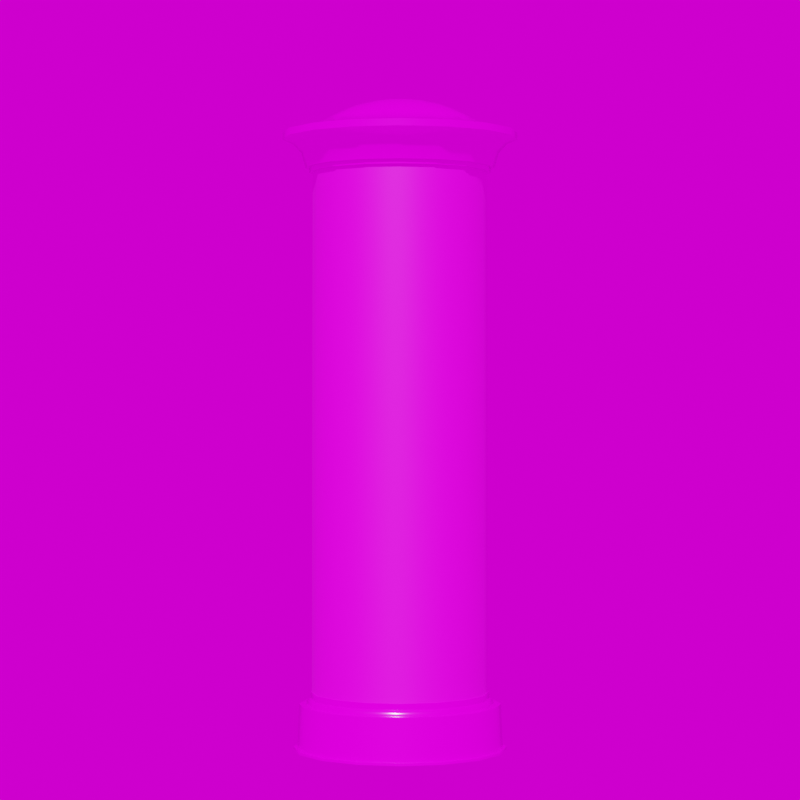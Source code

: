 # Source: Ganzstelle_Litfa_saeule.blend  (saved by Blender 3.4.6; exported with 4.5.12 LTS)
import bpy
from mathutils import Matrix  # noqa: F401  (used for matrix-valued properties, if any)

bpy.ops.wm.read_factory_settings(use_empty=True)
scene = bpy.context.scene
scene.name = 'Scene'

# ---- images (referenced by path relative to the original .blend; pixels are not part of the script)
import os
ASSET_DIR = os.environ.get("B2B_ASSET_DIR", "")  # directory of the original .blend (textures are referenced by path, not embedded)
HERE = os.path.dirname(os.path.abspath(__file__))  # packed textures are extracted next to this script under _unpacked/

def load_image(name, relpath, width, height, colorspace="sRGB"):
    """Load a texture the original file referenced (path relative to the .blend, or extracted next to this script)."""
    p = next((c for c in (os.path.join(HERE, relpath), os.path.join(ASSET_DIR, relpath)) if relpath and os.path.exists(c)), "")
    if p:
        img = bpy.data.images.load(p, check_existing=True)
        img.name = name
    else:  # same state as the original file: an image datablock whose file is absent (Cycles renders it pink)
        img = bpy.data.images.new(name, width, height)
        img.source = "FILE"
        img.filepath = "//" + (relpath or name)
    img.colorspace_settings.name = colorspace
    return img
img_ral_5002_ultramarinblau_jpg_001 = load_image('RAL_5002_Ultramarinblau.jpg.001', 'RAL_5002_Ultramarinblau.jpg', 1024, 1024, 'sRGB')
img_hansesail_2023_plakat_saeule_jpg = load_image('HanseSail-2023-Plakat_Saeule.jpg', 'HanseSail-2023-Plakat_Saeule.jpg', 1024, 1024, 'sRGB')
img_warntag_plakat_jpg_001 = load_image('Warntag-Plakat.jpg.001', 'Warntag-Plakat.jpg', 1024, 1024, 'sRGB')
img_kloofendal_48d_partly_cloudy_puresky_8k_hdr = load_image('kloofendal_48d_partly_cloudy_puresky_8k.hdr', 'kloofendal_48d_partly_cloudy_puresky_8k.hdr', 1024, 1024, 'Linear Rec.709')

# ---- materials (node trees are filled in below, after node groups)
mat_ultramarinblau_001 = bpy.data.materials.new('Ultramarinblau.001')
mat_ultramarinblau_001.alpha_threshold = 0.0
mat_ultramarinblau_001.roughness = 0.5
mat_ultramarinblau_001.line_color = (0.0, 0.0, 0.0, 1.0)
mat_plakat1_001 = bpy.data.materials.new('Plakat1.001')
mat_plakat2_001 = bpy.data.materials.new('Plakat2.001')

# ---- node groups
ng_auto_smooth = bpy.data.node_groups.new('Auto Smooth', 'GeometryNodeTree')
_s = ng_auto_smooth.interface.new_socket(name='Geometry', in_out='OUTPUT', socket_type='NodeSocketGeometry')
_s = ng_auto_smooth.interface.new_socket(name='Geometry', in_out='INPUT', socket_type='NodeSocketGeometry')
_s = ng_auto_smooth.interface.new_socket(name='Angle', in_out='INPUT', socket_type='NodeSocketFloat')
_s.subtype = 'ANGLE'
_s.min_value = 0.0
_s.max_value = 3.142
ng_auto_smooth.is_modifier = True
_N = ng_auto_smooth.nodes; _L = ng_auto_smooth.links
n0 = _N.new('NodeGroupOutput'); n0.name = 'Group Output'; n0.location = (480, -100)
n1 = _N.new('NodeGroupInput'); n1.name = 'Group Input'; n1.location = (-420, -300)
n2 = _N.new('NodeGroupInput'); n2.name = 'Group Input.001'; n2.location = (-60, -100)
n3 = _N.new('GeometryNodeSetShadeSmooth'); n3.name = 'Set Shade Smooth'; n3.location = (120, -100)
n3.domain = 'EDGE'
n4 = _N.new('GeometryNodeSetShadeSmooth'); n4.name = 'Set Shade Smooth.001'; n4.location = (300, -100)
n5 = _N.new('GeometryNodeInputMeshEdgeAngle'); n5.name = 'Edge Angle'; n5.location = (-420, -220)
n6 = _N.new('GeometryNodeInputEdgeSmooth'); n6.name = 'Is Edge Smooth'; n6.location = (-60, -160)
n7 = _N.new('GeometryNodeInputShadeSmooth'); n7.name = 'Is Face Smooth'; n7.location = (-240, -340)
n8 = _N.new('FunctionNodeBooleanMath'); n8.name = 'Boolean Math'; n8.location = (-60, -220)
n9 = _N.new('FunctionNodeCompare'); n9.name = 'Compare'; n9.location = (-240, -180)
n9.operation = 'LESS_EQUAL'
_L.new(n5.outputs[0], n9.inputs[0])
_L.new(n4.outputs[0], n0.inputs[0])
_L.new(n1.outputs[1], n9.inputs[1])
_L.new(n9.outputs[0], n8.inputs[0])
_L.new(n7.outputs[0], n8.inputs[1])
_L.new(n2.outputs[0], n3.inputs[0])
_L.new(n6.outputs[0], n3.inputs[1])
_L.new(n3.outputs[0], n4.inputs[0])
_L.new(n8.outputs[0], n3.inputs[2])
n0.is_active_output = True

# ---- material node trees
mat_ultramarinblau_001.use_nodes = True; mat_ultramarinblau_001.node_tree.nodes.clear()
_N = mat_ultramarinblau_001.node_tree.nodes; _L = mat_ultramarinblau_001.node_tree.links
n0 = _N.new('ShaderNodeOutputMaterial'); n0.name = 'Material Output'; n0.location = (300, 300)
n1 = _N.new('ShaderNodeBsdfPrincipled'); n1.name = 'Principled BSDF'; n1.location = (10, 300)
n1.distribution = 'GGX'
n1.subsurface_method = 'RANDOM_WALK_SKIN'
n1.inputs[1].default_value = 0.1
n1.inputs[2].default_value = 0.2
n1.inputs[3].default_value = 1.45
n1.inputs[13].default_value = 0.99
n1.inputs[27].default_value = (0.0, 0.0, 0.0, 1.0)
n1.inputs[28].default_value = 1.0
n2 = _N.new('ShaderNodeTexImage'); n2.name = 'Image Texture'; n2.location = (-280, 280)
n2.image = img_ral_5002_ultramarinblau_jpg_001
_L.new(n1.outputs[0], n0.inputs[0])
_L.new(n2.outputs[0], n1.inputs[0])
n0.is_active_output = True
mat_plakat1_001.use_nodes = True; mat_plakat1_001.node_tree.nodes.clear()
_N = mat_plakat1_001.node_tree.nodes; _L = mat_plakat1_001.node_tree.links
n0 = _N.new('ShaderNodeBsdfPrincipled'); n0.name = 'Principled BSDF'; n0.location = (10, 300)
n0.distribution = 'GGX'
n0.subsurface_method = 'RANDOM_WALK_SKIN'
n0.inputs[3].default_value = 1.45
n0.inputs[27].default_value = (0.0, 0.0, 0.0, 1.0)
n0.inputs[28].default_value = 1.0
n1 = _N.new('ShaderNodeOutputMaterial'); n1.name = 'Material Output'; n1.location = (300, 300)
n2 = _N.new('ShaderNodeTexImage'); n2.name = 'Image Texture'; n2.location = (-280, 280)
n2.image = img_hansesail_2023_plakat_saeule_jpg
_L.new(n0.outputs[0], n1.inputs[0])
_L.new(n2.outputs[0], n0.inputs[0])
n1.is_active_output = True
mat_plakat2_001.use_nodes = True; mat_plakat2_001.node_tree.nodes.clear()
_N = mat_plakat2_001.node_tree.nodes; _L = mat_plakat2_001.node_tree.links
n0 = _N.new('ShaderNodeBsdfPrincipled'); n0.name = 'Principled BSDF'; n0.location = (10, 300)
n0.distribution = 'GGX'
n0.subsurface_method = 'RANDOM_WALK_SKIN'
n0.inputs[3].default_value = 1.45
n0.inputs[27].default_value = (0.0, 0.0, 0.0, 1.0)
n0.inputs[28].default_value = 1.0
n1 = _N.new('ShaderNodeOutputMaterial'); n1.name = 'Material Output'; n1.location = (300, 300)
n2 = _N.new('ShaderNodeTexImage'); n2.name = 'Image Texture'; n2.location = (-280, 280)
n2.image = img_warntag_plakat_jpg_001
_L.new(n0.outputs[0], n1.inputs[0])
_L.new(n2.outputs[0], n0.inputs[0])
n1.is_active_output = True

# ---- world
world_world = bpy.data.worlds.new('World'); scene.world = world_world
world_world.use_nodes = True; world_world.node_tree.nodes.clear()
_N = world_world.node_tree.nodes; _L = world_world.node_tree.links
n0 = _N.new('ShaderNodeOutputWorld'); n0.name = 'World Output'; n0.location = (300, 300)
n1 = _N.new('ShaderNodeBackground'); n1.name = 'Background'; n1.location = (10, 300)
n2 = _N.new('ShaderNodeTexEnvironment'); n2.name = 'Environment Texture'; n2.location = (-280, 280)
n2.image = img_kloofendal_48d_partly_cloudy_puresky_8k_hdr
_L.new(n1.outputs[0], n0.inputs[0])
_L.new(n2.outputs[0], n1.inputs[0])
n0.is_active_output = True
world_world.color = (0.05088, 0.05088, 0.05088)
world_world.use_sun_shadow = False
world_world.sun_shadow_jitter_overblur = 0.0

# ---- cameras
cam_camera = bpy.data.cameras.new('Camera')
cam_camera.lens = 100.0

# ---- meshes
me_beziercurve_002 = bpy.data.meshes.new('BezierCurve.002')
me_beziercurve_002.from_pydata([(0.0, 0.0, 2.372), (-0.08485, -1.601e-07, 2.366), (-0.1947, -2.924e-07, 2.351), (-0.3053, -3.996e-07, 2.325), (-0.4172, -4.8e-07, 2.282), (-0.5303, -5.24e-07, 2.224), (-0.6349, -5.363e-07, 2.158), (-0.8217, -5.208e-07, 2.139), (-0.8217, -5.357e-07, 2.091), (-0.7497, -1.036e-06, 2.062), (-0.6915, -1.069e-06, 1.997), (-0.6617, -6.258e-07, 1.89), (-0.6371, -3.874e-07, 1.891), (-0.6359, -3.726e-07, 1.859), (-0.6119, -3.577e-07, 1.859), (-0.617, 1.495e-07, -1.773), (-0.6256, 1.644e-07, -1.773), (-0.6252, 1.537e-08, -1.815), (-0.6422, 5.818e-08, -1.821), (-0.6526, 1.341e-07, -1.833), (-0.6559, 2.091e-07, -1.852), (-0.7065, 2.24e-07, -1.856), (-0.7196, 2.88e-07, -2.157), (-0.7454, 2.868e-07, -2.156), (-0.7459, 2.868e-07, -2.172), (0.0, 0.0, 2.372), (-0.07839, -0.03247, 2.366), (-0.1799, -0.0745, 2.351), (-0.2821, -0.1168, 2.325), (-0.3855, -0.1597, 2.282), (-0.4899, -0.2029, 2.224), (-0.5866, -0.243, 2.158), (-0.7591, -0.3144, 2.139), (-0.7591, -0.3144, 2.091), (-0.6927, -0.2869, 2.062), (-0.6388, -0.2646, 1.997), (-0.6114, -0.2532, 1.89), (-0.5886, -0.2438, 1.891), (-0.5875, -0.2434, 1.859), (-0.5653, -0.2342, 1.859), (-0.5701, -0.2361, -1.773), (-0.578, -0.2394, -1.773), (-0.5776, -0.2392, -1.815), (-0.5933, -0.2458, -1.821), (-0.6029, -0.2497, -1.833), (-0.606, -0.251, -1.852), (-0.6527, -0.2704, -1.856), (-0.6648, -0.2754, -2.157), (-0.6887, -0.2853, -2.156), (-0.6891, -0.2854, -2.172), (0.0, 0.0, 2.372), (-0.05999, -0.06, 2.366), (-0.1377, -0.1377, 2.351), (-0.2159, -0.2159, 2.325), (-0.295, -0.295, 2.282), (-0.375, -0.375, 2.224), (-0.4489, -0.4489, 2.158), (-0.581, -0.581, 2.139), (-0.581, -0.581, 2.091), (-0.5301, -0.5301, 2.062), (-0.4889, -0.4889, 1.997), (-0.4679, -0.4679, 1.89), (-0.4505, -0.4505, 1.891), (-0.4497, -0.4497, 1.859), (-0.4327, -0.4327, 1.859), (-0.4363, -0.4363, -1.773), (-0.4423, -0.4423, -1.773), (-0.4421, -0.4421, -1.815), (-0.4541, -0.4541, -1.821), (-0.4614, -0.4614, -1.833), (-0.4638, -0.4638, -1.852), (-0.4996, -0.4996, -1.856), (-0.5088, -0.5088, -2.157), (-0.5271, -0.5271, -2.156), (-0.5274, -0.5274, -2.172), (0.0, 0.0, 2.372), (-0.03247, -0.07839, 2.366), (-0.0745, -0.1799, 2.351), (-0.1168, -0.2821, 2.325), (-0.1597, -0.3855, 2.282), (-0.2029, -0.4899, 2.224), (-0.243, -0.5866, 2.158), (-0.3144, -0.7591, 2.139), (-0.3144, -0.7591, 2.091), (-0.2869, -0.6927, 2.062), (-0.2646, -0.6388, 1.997), (-0.2532, -0.6114, 1.89), (-0.2438, -0.5886, 1.891), (-0.2434, -0.5875, 1.859), (-0.2342, -0.5653, 1.859), (-0.2361, -0.5701, -1.773), (-0.2394, -0.578, -1.773), (-0.2392, -0.5776, -1.815), (-0.2458, -0.5933, -1.821), (-0.2497, -0.6029, -1.833), (-0.251, -0.606, -1.852), (-0.2704, -0.6527, -1.856), (-0.2754, -0.6648, -2.157), (-0.2853, -0.6887, -2.156), (-0.2854, -0.6891, -2.172), (0.0, 0.0, 2.372), (1.638e-07, -0.08485, 2.366), (3.01e-07, -0.1947, 2.351), (4.129e-07, -0.3053, 2.325), (4.983e-07, -0.4172, 2.282), (5.472e-07, -0.5303, 2.224), (5.64e-07, -0.6349, 2.158), (5.567e-07, -0.8217, 2.139), (5.716e-07, -0.8217, 2.091), (1.068e-06, -0.7497, 2.062), (1.099e-06, -0.6915, 1.997), (6.547e-07, -0.6617, 1.89), (4.152e-07, -0.6371, 1.891), (4.004e-07, -0.6359, 1.859), (3.845e-07, -0.6119, 1.859), (-1.225e-07, -0.617, -1.773), (-1.37e-07, -0.6256, -1.773), (1.195e-08, -0.6252, -1.815), (-3.011e-08, -0.6422, -1.821), (-1.056e-07, -0.6526, -1.833), (-1.804e-07, -0.6559, -1.852), (-1.932e-07, -0.7065, -1.856), (-2.565e-07, -0.7196, -2.157), (-2.543e-07, -0.7454, -2.156), (-2.542e-07, -0.7459, -2.172), (0.0, 0.0, 2.372), (0.03247, -0.07839, 2.366), (0.0745, -0.1799, 2.351), (0.1168, -0.2821, 2.325), (0.1597, -0.3855, 2.282), (0.2029, -0.4899, 2.224), (0.243, -0.5866, 2.158), (0.3144, -0.7591, 2.139), (0.3144, -0.7591, 2.091), (0.2869, -0.6927, 2.062), (0.2646, -0.6388, 1.997), (0.2532, -0.6114, 1.89), (0.2438, -0.5886, 1.891), (0.2434, -0.5875, 1.859), (0.2342, -0.5653, 1.859), (0.2361, -0.5701, -1.773), (0.2394, -0.578, -1.773), (0.2392, -0.5776, -1.815), (0.2458, -0.5933, -1.821), (0.2497, -0.6029, -1.833), (0.251, -0.606, -1.852), (0.2704, -0.6527, -1.856), (0.2754, -0.6648, -2.157), (0.2853, -0.6887, -2.156), (0.2854, -0.6891, -2.172), (0.0, 0.0, 2.372), (0.06, -0.05999, 2.366), (0.1377, -0.1377, 2.351), (0.2159, -0.2159, 2.325), (0.295, -0.295, 2.282), (0.375, -0.375, 2.224), (0.4489, -0.4489, 2.158), (0.581, -0.581, 2.139), (0.581, -0.581, 2.091), (0.5301, -0.5301, 2.062), (0.4889, -0.4889, 1.997), (0.4679, -0.4679, 1.89), (0.4505, -0.4505, 1.891), (0.4497, -0.4497, 1.859), (0.4327, -0.4327, 1.859), (0.4363, -0.4363, -1.773), (0.4423, -0.4423, -1.773), (0.4421, -0.4421, -1.815), (0.4541, -0.4541, -1.821), (0.4614, -0.4614, -1.833), (0.4638, -0.4638, -1.852), (0.4996, -0.4996, -1.856), (0.5088, -0.5088, -2.157), (0.5271, -0.5271, -2.156), (0.5274, -0.5274, -2.172), (0.0, 0.0, 2.372), (0.07839, -0.03247, 2.366), (0.1799, -0.0745, 2.351), (0.2821, -0.1168, 2.325), (0.3855, -0.1597, 2.282), (0.4899, -0.2029, 2.224), (0.5866, -0.243, 2.158), (0.7591, -0.3144, 2.139), (0.7591, -0.3144, 2.091), (0.6927, -0.2869, 2.062), (0.6388, -0.2646, 1.997), (0.6114, -0.2532, 1.89), (0.5886, -0.2438, 1.891), (0.5875, -0.2434, 1.859), (0.5653, -0.2342, 1.859), (0.5701, -0.2361, -1.773), (0.578, -0.2394, -1.773), (0.5776, -0.2392, -1.815), (0.5933, -0.2458, -1.821), (0.6029, -0.2497, -1.833), (0.606, -0.251, -1.852), (0.6527, -0.2704, -1.856), (0.6648, -0.2754, -2.157), (0.6887, -0.2853, -2.156), (0.6891, -0.2854, -2.172), (0.0, 0.0, 2.372), (0.08485, 1.675e-07, 2.366), (0.1947, 3.095e-07, 2.351), (0.3053, 4.263e-07, 2.325), (0.4172, 5.165e-07, 2.282), (0.5303, 5.704e-07, 2.224), (0.6349, 5.918e-07, 2.158), (0.8217, 5.926e-07, 2.139), (0.8217, 6.075e-07, 2.091), (0.7497, 1.101e-06, 2.062), (0.6915, 1.13e-06, 1.997), (0.6617, 6.836e-07, 1.89), (0.6371, 4.431e-07, 1.891), (0.6359, 4.282e-07, 1.859), (0.6119, 4.112e-07, 1.859), (0.617, -9.554e-08, -1.773), (0.6256, -1.097e-07, -1.773), (0.6252, 3.928e-08, -1.815), (0.6422, -2.04e-09, -1.821), (0.6526, -7.709e-08, -1.833), (0.6559, -1.517e-07, -1.852), (0.7065, -1.623e-07, -1.856), (0.7196, -2.251e-07, -2.157), (0.7454, -2.217e-07, -2.156), (0.7459, -2.216e-07, -2.172), (0.0, 0.0, 2.372), (0.07839, 0.03247, 2.366), (0.1799, 0.0745, 2.351), (0.2821, 0.1168, 2.325), (0.3855, 0.1597, 2.282), (0.4899, 0.2029, 2.224), (0.5866, 0.243, 2.158), (0.7591, 0.3144, 2.139), (0.7591, 0.3144, 2.091), (0.6927, 0.2869, 2.062), (0.6388, 0.2646, 1.997), (0.6114, 0.2532, 1.89), (0.5886, 0.2438, 1.891), (0.5875, 0.2434, 1.859), (0.5653, 0.2342, 1.859), (0.5701, 0.2361, -1.773), (0.578, 0.2394, -1.773), (0.5776, 0.2392, -1.815), (0.5933, 0.2458, -1.821), (0.6029, 0.2497, -1.833), (0.606, 0.251, -1.852), (0.6527, 0.2704, -1.856), (0.6648, 0.2754, -2.157), (0.6887, 0.2853, -2.156), (0.6891, 0.2854, -2.172), (0.0, 0.0, 2.372), (0.05999, 0.06, 2.366), (0.1377, 0.1377, 2.351), (0.2159, 0.2159, 2.325), (0.295, 0.295, 2.282), (0.375, 0.375, 2.224), (0.4489, 0.4489, 2.158), (0.581, 0.581, 2.139), (0.581, 0.581, 2.091), (0.5301, 0.5301, 2.062), (0.4889, 0.4889, 1.997), (0.4679, 0.4679, 1.89), (0.4505, 0.4505, 1.891), (0.4497, 0.4497, 1.859), (0.4327, 0.4327, 1.859), (0.4363, 0.4363, -1.773), (0.4423, 0.4423, -1.773), (0.4421, 0.4421, -1.815), (0.4541, 0.4541, -1.821), (0.4614, 0.4614, -1.833), (0.4638, 0.4638, -1.852), (0.4996, 0.4996, -1.856), (0.5088, 0.5088, -2.157), (0.5271, 0.5271, -2.156), (0.5274, 0.5274, -2.172), (0.0, 0.0, 2.372), (0.03247, 0.07839, 2.366), (0.0745, 0.1799, 2.351), (0.1168, 0.2821, 2.325), (0.1597, 0.3855, 2.282), (0.2029, 0.4899, 2.224), (0.243, 0.5866, 2.158), (0.3144, 0.7591, 2.139), (0.3144, 0.7591, 2.091), (0.2869, 0.6927, 2.062), (0.2646, 0.6388, 1.997), (0.2532, 0.6114, 1.89), (0.2438, 0.5886, 1.891), (0.2434, 0.5875, 1.859), (0.2342, 0.5653, 1.859), (0.2361, 0.5701, -1.773), (0.2394, 0.578, -1.773), (0.2392, 0.5776, -1.815), (0.2458, 0.5933, -1.821), (0.2497, 0.6029, -1.833), (0.251, 0.606, -1.852), (0.2704, 0.6527, -1.856), (0.2754, 0.6648, -2.157), (0.2853, 0.6887, -2.156), (0.2854, 0.6891, -2.172), (0.0, 0.0, 2.372), (-1.611e-07, 0.08485, 2.366), (-2.948e-07, 0.1947, 2.351), (-4.032e-07, 0.3053, 2.325), (-4.85e-07, 0.4172, 2.282), (-5.303e-07, 0.5303, 2.224), (-5.439e-07, 0.6349, 2.158), (-5.306e-07, 0.8217, 2.139), (-5.455e-07, 0.8217, 2.091), (-1.045e-06, 0.7497, 2.062), (-1.077e-06, 0.6915, 1.997), (-6.337e-07, 0.6617, 1.89), (-3.95e-07, 0.6371, 1.891), (-3.802e-07, 0.6359, 1.859), (-3.65e-07, 0.6119, 1.859), (1.421e-07, 0.617, -1.773), (1.569e-07, 0.6256, -1.773), (7.918e-09, 0.6252, -1.815), (5.052e-08, 0.6422, -1.821), (1.264e-07, 0.6526, -1.833), (2.013e-07, 0.6559, -1.852), (2.156e-07, 0.7065, -1.856), (2.794e-07, 0.7196, -2.157), (2.78e-07, 0.7454, -2.156), (2.78e-07, 0.7459, -2.172), (0.0, 0.0, 2.372), (-0.03247, 0.07839, 2.366), (-0.07451, 0.1799, 2.351), (-0.1168, 0.2821, 2.325), (-0.1597, 0.3855, 2.282), (-0.2029, 0.4899, 2.224), (-0.243, 0.5866, 2.158), (-0.3144, 0.7591, 2.139), (-0.3144, 0.7591, 2.091), (-0.2869, 0.6927, 2.062), (-0.2646, 0.6388, 1.997), (-0.2532, 0.6114, 1.89), (-0.2438, 0.5886, 1.891), (-0.2434, 0.5875, 1.859), (-0.2342, 0.5653, 1.859), (-0.2361, 0.5701, -1.773), (-0.2394, 0.578, -1.773), (-0.2392, 0.5776, -1.815), (-0.2458, 0.5933, -1.821), (-0.2497, 0.6029, -1.833), (-0.251, 0.606, -1.852), (-0.2704, 0.6527, -1.856), (-0.2754, 0.6648, -2.157), (-0.2853, 0.6887, -2.156), (-0.2854, 0.6891, -2.172), (0.0, 0.0, 2.372), (-0.06, 0.05999, 2.366), (-0.1377, 0.1377, 2.351), (-0.2159, 0.2159, 2.325), (-0.295, 0.295, 2.282), (-0.375, 0.375, 2.224), (-0.4489, 0.4489, 2.158), (-0.581, 0.581, 2.139), (-0.581, 0.581, 2.091), (-0.5301, 0.5301, 2.062), (-0.4889, 0.4889, 1.997), (-0.4679, 0.4679, 1.89), (-0.4505, 0.4505, 1.891), (-0.4497, 0.4497, 1.859), (-0.4327, 0.4327, 1.859), (-0.4363, 0.4363, -1.773), (-0.4423, 0.4423, -1.773), (-0.4421, 0.4421, -1.815), (-0.4541, 0.4541, -1.821), (-0.4614, 0.4614, -1.833), (-0.4638, 0.4638, -1.852), (-0.4996, 0.4996, -1.856), (-0.5088, 0.5088, -2.157), (-0.5271, 0.5271, -2.156), (-0.5274, 0.5274, -2.172), (0.0, 0.0, 2.372), (-0.07839, 0.03247, 2.366), (-0.1799, 0.0745, 2.351), (-0.2821, 0.1168, 2.325), (-0.3855, 0.1597, 2.282), (-0.4899, 0.2029, 2.224), (-0.5866, 0.243, 2.158), (-0.7591, 0.3144, 2.139), (-0.7591, 0.3144, 2.091), (-0.6927, 0.2869, 2.062), (-0.6388, 0.2646, 1.997), (-0.6114, 0.2532, 1.89), (-0.5886, 0.2438, 1.891), (-0.5875, 0.2434, 1.859), (-0.5653, 0.2342, 1.859), (-0.5701, 0.2361, -1.773), (-0.578, 0.2394, -1.773), (-0.5776, 0.2392, -1.815), (-0.5933, 0.2458, -1.821), (-0.6029, 0.2497, -1.833), (-0.606, 0.251, -1.852), (-0.6527, 0.2704, -1.856), (-0.6648, 0.2754, -2.157), (-0.6887, 0.2853, -2.156), (-0.6891, 0.2854, -2.172)], [], [(0, 1, 26, 25), (25, 26, 51, 50), (50, 51, 76, 75), (75, 76, 101, 100), (100, 101, 126, 125), (125, 126, 151, 150), (150, 151, 176, 175), (175, 176, 201, 200), (200, 201, 226, 225), (225, 226, 251, 250), (250, 251, 276, 275), (275, 276, 301, 300), (300, 301, 326, 325), (325, 326, 351, 350), (350, 351, 376, 375), (375, 376, 1, 0), (1, 2, 27, 26), (26, 27, 52, 51), (51, 52, 77, 76), (76, 77, 102, 101), (101, 102, 127, 126), (126, 127, 152, 151), (151, 152, 177, 176), (176, 177, 202, 201), (201, 202, 227, 226), (226, 227, 252, 251), (251, 252, 277, 276), (276, 277, 302, 301), (301, 302, 327, 326), (326, 327, 352, 351), (351, 352, 377, 376), (376, 377, 2, 1), (2, 3, 28, 27), (27, 28, 53, 52), (52, 53, 78, 77), (77, 78, 103, 102), (102, 103, 128, 127), (127, 128, 153, 152), (152, 153, 178, 177), (177, 178, 203, 202), (202, 203, 228, 227), (227, 228, 253, 252), (252, 253, 278, 277), (277, 278, 303, 302), (302, 303, 328, 327), (327, 328, 353, 352), (352, 353, 378, 377), (377, 378, 3, 2), (3, 4, 29, 28), (28, 29, 54, 53), (53, 54, 79, 78), (78, 79, 104, 103), (103, 104, 129, 128), (128, 129, 154, 153), (153, 154, 179, 178), (178, 179, 204, 203), (203, 204, 229, 228), (228, 229, 254, 253), (253, 254, 279, 278), (278, 279, 304, 303), (303, 304, 329, 328), (328, 329, 354, 353), (353, 354, 379, 378), (378, 379, 4, 3), (4, 5, 30, 29), (29, 30, 55, 54), (54, 55, 80, 79), (79, 80, 105, 104), (104, 105, 130, 129), (129, 130, 155, 154), (154, 155, 180, 179), (179, 180, 205, 204), (204, 205, 230, 229), (229, 230, 255, 254), (254, 255, 280, 279), (279, 280, 305, 304), (304, 305, 330, 329), (329, 330, 355, 354), (354, 355, 380, 379), (379, 380, 5, 4), (5, 6, 31, 30), (30, 31, 56, 55), (55, 56, 81, 80), (80, 81, 106, 105), (105, 106, 131, 130), (130, 131, 156, 155), (155, 156, 181, 180), (180, 181, 206, 205), (205, 206, 231, 230), (230, 231, 256, 255), (255, 256, 281, 280), (280, 281, 306, 305), (305, 306, 331, 330), (330, 331, 356, 355), (355, 356, 381, 380), (380, 381, 6, 5), (6, 7, 32, 31), (31, 32, 57, 56), (56, 57, 82, 81), (81, 82, 107, 106), (106, 107, 132, 131), (131, 132, 157, 156), (156, 157, 182, 181), (181, 182, 207, 206), (206, 207, 232, 231), (231, 232, 257, 256), (256, 257, 282, 281), (281, 282, 307, 306), (306, 307, 332, 331), (331, 332, 357, 356), (356, 357, 382, 381), (381, 382, 7, 6), (7, 8, 33, 32), (32, 33, 58, 57), (57, 58, 83, 82), (82, 83, 108, 107), (107, 108, 133, 132), (132, 133, 158, 157), (157, 158, 183, 182), (182, 183, 208, 207), (207, 208, 233, 232), (232, 233, 258, 257), (257, 258, 283, 282), (282, 283, 308, 307), (307, 308, 333, 332), (332, 333, 358, 357), (357, 358, 383, 382), (382, 383, 8, 7), (8, 9, 34, 33), (33, 34, 59, 58), (58, 59, 84, 83), (83, 84, 109, 108), (108, 109, 134, 133), (133, 134, 159, 158), (158, 159, 184, 183), (183, 184, 209, 208), (208, 209, 234, 233), (233, 234, 259, 258), (258, 259, 284, 283), (283, 284, 309, 308), (308, 309, 334, 333), (333, 334, 359, 358), (358, 359, 384, 383), (383, 384, 9, 8), (9, 10, 35, 34), (34, 35, 60, 59), (59, 60, 85, 84), (84, 85, 110, 109), (109, 110, 135, 134), (134, 135, 160, 159), (159, 160, 185, 184), (184, 185, 210, 209), (209, 210, 235, 234), (234, 235, 260, 259), (259, 260, 285, 284), (284, 285, 310, 309), (309, 310, 335, 334), (334, 335, 360, 359), (359, 360, 385, 384), (384, 385, 10, 9), (10, 11, 36, 35), (35, 36, 61, 60), (60, 61, 86, 85), (85, 86, 111, 110), (110, 111, 136, 135), (135, 136, 161, 160), (160, 161, 186, 185), (185, 186, 211, 210), (210, 211, 236, 235), (235, 236, 261, 260), (260, 261, 286, 285), (285, 286, 311, 310), (310, 311, 336, 335), (335, 336, 361, 360), (360, 361, 386, 385), (385, 386, 11, 10), (11, 12, 37, 36), (36, 37, 62, 61), (61, 62, 87, 86), (86, 87, 112, 111), (111, 112, 137, 136), (136, 137, 162, 161), (161, 162, 187, 186), (186, 187, 212, 211), (211, 212, 237, 236), (236, 237, 262, 261), (261, 262, 287, 286), (286, 287, 312, 311), (311, 312, 337, 336), (336, 337, 362, 361), (361, 362, 387, 386), (386, 387, 12, 11), (12, 13, 38, 37), (37, 38, 63, 62), (62, 63, 88, 87), (87, 88, 113, 112), (112, 113, 138, 137), (137, 138, 163, 162), (162, 163, 188, 187), (187, 188, 213, 212), (212, 213, 238, 237), (237, 238, 263, 262), (262, 263, 288, 287), (287, 288, 313, 312), (312, 313, 338, 337), (337, 338, 363, 362), (362, 363, 388, 387), (387, 388, 13, 12), (13, 14, 39, 38), (38, 39, 64, 63), (63, 64, 89, 88), (88, 89, 114, 113), (113, 114, 139, 138), (138, 139, 164, 163), (163, 164, 189, 188), (188, 189, 214, 213), (213, 214, 239, 238), (238, 239, 264, 263), (263, 264, 289, 288), (288, 289, 314, 313), (313, 314, 339, 338), (338, 339, 364, 363), (363, 364, 389, 388), (388, 389, 14, 13), (14, 15, 40, 39), (39, 40, 65, 64), (64, 65, 90, 89), (89, 90, 115, 114), (114, 115, 140, 139), (139, 140, 165, 164), (164, 165, 190, 189), (189, 190, 215, 214), (214, 215, 240, 239), (239, 240, 265, 264), (264, 265, 290, 289), (289, 290, 315, 314), (314, 315, 340, 339), (339, 340, 365, 364), (364, 365, 390, 389), (389, 390, 15, 14), (15, 16, 41, 40), (40, 41, 66, 65), (65, 66, 91, 90), (90, 91, 116, 115), (115, 116, 141, 140), (140, 141, 166, 165), (165, 166, 191, 190), (190, 191, 216, 215), (215, 216, 241, 240), (240, 241, 266, 265), (265, 266, 291, 290), (290, 291, 316, 315), (315, 316, 341, 340), (340, 341, 366, 365), (365, 366, 391, 390), (390, 391, 16, 15), (16, 17, 42, 41), (41, 42, 67, 66), (66, 67, 92, 91), (91, 92, 117, 116), (116, 117, 142, 141), (141, 142, 167, 166), (166, 167, 192, 191), (191, 192, 217, 216), (216, 217, 242, 241), (241, 242, 267, 266), (266, 267, 292, 291), (291, 292, 317, 316), (316, 317, 342, 341), (341, 342, 367, 366), (366, 367, 392, 391), (391, 392, 17, 16), (17, 18, 43, 42), (42, 43, 68, 67), (67, 68, 93, 92), (92, 93, 118, 117), (117, 118, 143, 142), (142, 143, 168, 167), (167, 168, 193, 192), (192, 193, 218, 217), (217, 218, 243, 242), (242, 243, 268, 267), (267, 268, 293, 292), (292, 293, 318, 317), (317, 318, 343, 342), (342, 343, 368, 367), (367, 368, 393, 392), (392, 393, 18, 17), (18, 19, 44, 43), (43, 44, 69, 68), (68, 69, 94, 93), (93, 94, 119, 118), (118, 119, 144, 143), (143, 144, 169, 168), (168, 169, 194, 193), (193, 194, 219, 218), (218, 219, 244, 243), (243, 244, 269, 268), (268, 269, 294, 293), (293, 294, 319, 318), (318, 319, 344, 343), (343, 344, 369, 368), (368, 369, 394, 393), (393, 394, 19, 18), (19, 20, 45, 44), (44, 45, 70, 69), (69, 70, 95, 94), (94, 95, 120, 119), (119, 120, 145, 144), (144, 145, 170, 169), (169, 170, 195, 194), (194, 195, 220, 219), (219, 220, 245, 244), (244, 245, 270, 269), (269, 270, 295, 294), (294, 295, 320, 319), (319, 320, 345, 344), (344, 345, 370, 369), (369, 370, 395, 394), (394, 395, 20, 19), (20, 21, 46, 45), (45, 46, 71, 70), (70, 71, 96, 95), (95, 96, 121, 120), (120, 121, 146, 145), (145, 146, 171, 170), (170, 171, 196, 195), (195, 196, 221, 220), (220, 221, 246, 245), (245, 246, 271, 270), (270, 271, 296, 295), (295, 296, 321, 320), (320, 321, 346, 345), (345, 346, 371, 370), (370, 371, 396, 395), (395, 396, 21, 20), (21, 22, 47, 46), (46, 47, 72, 71), (71, 72, 97, 96), (96, 97, 122, 121), (121, 122, 147, 146), (146, 147, 172, 171), (171, 172, 197, 196), (196, 197, 222, 221), (221, 222, 247, 246), (246, 247, 272, 271), (271, 272, 297, 296), (296, 297, 322, 321), (321, 322, 347, 346), (346, 347, 372, 371), (371, 372, 397, 396), (396, 397, 22, 21), (22, 23, 48, 47), (47, 48, 73, 72), (72, 73, 98, 97), (97, 98, 123, 122), (122, 123, 148, 147), (147, 148, 173, 172), (172, 173, 198, 197), (197, 198, 223, 222), (222, 223, 248, 247), (247, 248, 273, 272), (272, 273, 298, 297), (297, 298, 323, 322), (322, 323, 348, 347), (347, 348, 373, 372), (372, 373, 398, 397), (397, 398, 23, 22), (23, 24, 49, 48), (48, 49, 74, 73), (73, 74, 99, 98), (98, 99, 124, 123), (123, 124, 149, 148), (148, 149, 174, 173), (173, 174, 199, 198), (198, 199, 224, 223), (223, 224, 249, 248), (248, 249, 274, 273), (273, 274, 299, 298), (298, 299, 324, 323), (323, 324, 349, 348), (348, 349, 374, 373), (373, 374, 399, 398), (398, 399, 24, 23)])
me_beziercurve_002.polygons.foreach_set('use_smooth', [True] * 384)
me_beziercurve_002.polygons.foreach_set('material_index', [0, 0, 0, 0, 0, 0, 0, 0, 0, 0, 0, 0, 0, 0, 0, 0, 0, 0, 0, 0, 0, 0, 0, 0, 0, 0, 0, 0, 0, 0, 0, 0, 0, 0, 0, 0, 0, 0, 0, 0, 0, 0, 0, 0, 0, 0, 0, 0, 0, 0, 0, 0, 0, 0, 0, 0, 0, 0, 0, 0, 0, 0, 0, 0, 0, 0, 0, 0, 0, 0, 0, 0, 0, 0, 0, 0, 0, 0, 0, 0, 0, 0, 0, 0, 0, 0, 0, 0, 0, 0, 0, 0, 0, 0, 0, 0, 0, 0, 0, 0, 0, 0, 0, 0, 0, 0, 0, 0, 0, 0, 0, 0, 0, 0, 0, 0, 0, 0, 0, 0, 0, 0, 0, 0, 0, 0, 0, 0, 0, 0, 0, 0, 0, 0, 0, 0, 0, 0, 0, 0, 0, 0, 0, 0, 0, 0, 0, 0, 0, 0, 0, 0, 0, 0, 0, 0, 0, 0, 0, 0, 0, 0, 0, 0, 0, 0, 0, 0, 0, 0, 0, 0, 0, 0, 0, 0, 0, 0, 0, 0, 0, 0, 0, 0, 0, 0, 0, 0, 0, 0, 0, 0, 0, 0, 0, 0, 0, 0, 0, 0, 0, 0, 0, 0, 0, 0, 0, 0, 0, 0, 0, 0, 0, 0, 0, 0, 0, 0, 0, 0, 0, 0, 0, 0, 2, 2, 2, 2, 1, 1, 1, 1, 1, 1, 1, 1, 2, 2, 2, 2, 0, 0, 0, 0, 0, 0, 0, 0, 0, 0, 0, 0, 0, 0, 0, 0, 0, 0, 0, 0, 0, 0, 0, 0, 0, 0, 0, 0, 0, 0, 0, 0, 0, 0, 0, 0, 0, 0, 0, 0, 0, 0, 0, 0, 0, 0, 0, 0, 0, 0, 0, 0, 0, 0, 0, 0, 0, 0, 0, 0, 0, 0, 0, 0, 0, 0, 0, 0, 0, 0, 0, 0, 0, 0, 0, 0, 0, 0, 0, 0, 0, 0, 0, 0, 0, 0, 0, 0, 0, 0, 0, 0, 0, 0, 0, 0, 0, 0, 0, 0, 0, 0, 0, 0, 0, 0, 0, 0, 0, 0, 0, 0, 0, 0, 0, 0, 0, 0, 0, 0, 0, 0, 0, 0, 0, 0, 0, 0, 0, 0, 0, 0, 0, 0, 0, 0, 0, 0, 0, 0, 0, 0, 0, 0])
_uv = me_beziercurve_002.uv_layers.new(name='UVMap')
_uv.uv.foreach_set('vector', [0.0, 2.372, 0.0, 2.366, 0.0625, 2.366, 0.0625, 2.372, 0.0625, 2.372, 0.0625, 2.366, 0.125, 2.366, 0.125, 2.372, 0.125, 2.372, 0.125, 2.366, 0.1875, 2.366, 0.1875, 2.372, 0.1875, 2.372, 0.1875, 2.366, 0.25, 2.366, 0.25, 2.372, 0.25, 2.372, 0.25, 2.366, 0.3125, 2.366, 0.3125, 2.372, 0.3125, 2.372, 0.3125, 2.366, 0.375, 2.366, 0.375, 2.372, 0.375, 2.372, 0.375, 2.366, 0.4375, 2.366, 0.4375, 2.372, 0.4375, 2.372, 0.4375, 2.366, 0.5, 2.366, 0.5, 2.372, 0.5, 2.372, 0.5, 2.366, 0.5625, 2.366, 0.5625, 2.372, 0.5625, 2.372, 0.5625, 2.366, 0.625, 2.366, 0.625, 2.372, 0.625, 2.372, 0.625, 2.366, 0.6875, 2.366, 0.6875, 2.372, 0.6875, 2.372, 0.6875, 2.366, 0.75, 2.366, 0.75, 2.372, 0.75, 2.372, 0.75, 2.366, 0.8125, 2.366, 0.8125, 2.372, 0.8125, 2.372, 0.8125, 2.366, 0.875, 2.366, 0.875, 2.372, 0.875, 2.372, 0.875, 2.366, 0.9375, 2.366, 0.9375, 2.372, 0.9375, 2.372, 0.9375, 2.366, 1.0, 2.366, 1.0, 2.372, 0.0, 2.366, 0.0, 2.351, 0.0625, 2.351, 0.0625, 2.366, 0.0625, 2.366, 0.0625, 2.351, 0.125, 2.351, 0.125, 2.366, 0.125, 2.366, 0.125, 2.351, 0.1875, 2.351, 0.1875, 2.366, 0.1875, 2.366, 0.1875, 2.351, 0.25, 2.351, 0.25, 2.366, 0.25, 2.366, 0.25, 2.351, 0.3125, 2.351, 0.3125, 2.366, 0.3125, 2.366, 0.3125, 2.351, 0.375, 2.351, 0.375, 2.366, 0.375, 2.366, 0.375, 2.351, 0.4375, 2.351, 0.4375, 2.366, 0.4375, 2.366, 0.4375, 2.351, 0.5, 2.351, 0.5, 2.366, 0.5, 2.366, 0.5, 2.351, 0.5625, 2.351, 0.5625, 2.366, 0.5625, 2.366, 0.5625, 2.351, 0.625, 2.351, 0.625, 2.366, 0.625, 2.366, 0.625, 2.351, 0.6875, 2.351, 0.6875, 2.366, 0.6875, 2.366, 0.6875, 2.351, 0.75, 2.351, 0.75, 2.366, 0.75, 2.366, 0.75, 2.351, 0.8125, 2.351, 0.8125, 2.366, 0.8125, 2.366, 0.8125, 2.351, 0.875, 2.351, 0.875, 2.366, 0.875, 2.366, 0.875, 2.351, 0.9375, 2.351, 0.9375, 2.366, 0.9375, 2.366, 0.9375, 2.351, 1.0, 2.351, 1.0, 2.366, 0.0, 2.351, 0.0, 2.325, 0.0625, 2.325, 0.0625, 2.351, 0.0625, 2.351, 0.0625, 2.325, 0.125, 2.325, 0.125, 2.351, 0.125, 2.351, 0.125, 2.325, 0.1875, 2.325, 0.1875, 2.351, 0.1875, 2.351, 0.1875, 2.325, 0.25, 2.325, 0.25, 2.351, 0.25, 2.351, 0.25, 2.325, 0.3125, 2.325, 0.3125, 2.351, 0.3125, 2.351, 0.3125, 2.325, 0.375, 2.325, 0.375, 2.351, 0.375, 2.351, 0.375, 2.325, 0.4375, 2.325, 0.4375, 2.351, 0.4375, 2.351, 0.4375, 2.325, 0.5, 2.325, 0.5, 2.351, 0.5, 2.351, 0.5, 2.325, 0.5625, 2.325, 0.5625, 2.351, 0.5625, 2.351, 0.5625, 2.325, 0.625, 2.325, 0.625, 2.351, 0.625, 2.351, 0.625, 2.325, 0.6875, 2.325, 0.6875, 2.351, 0.6875, 2.351, 0.6875, 2.325, 0.75, 2.325, 0.75, 2.351, 0.75, 2.351, 0.75, 2.325, 0.8125, 2.325, 0.8125, 2.351, 0.8125, 2.351, 0.8125, 2.325, 0.875, 2.325, 0.875, 2.351, 0.875, 2.351, 0.875, 2.325, 0.9375, 2.325, 0.9375, 2.351, 0.9375, 2.351, 0.9375, 2.325, 1.0, 2.325, 1.0, 2.351, 0.0, 2.325, 0.0, 2.282, 0.0625, 2.282, 0.0625, 2.325, 0.0625, 2.325, 0.0625, 2.282, 0.125, 2.282, 0.125, 2.325, 0.125, 2.325, 0.125, 2.282, 0.1875, 2.282, 0.1875, 2.325, 0.1875, 2.325, 0.1875, 2.282, 0.25, 2.282, 0.25, 2.325, 0.25, 2.325, 0.25, 2.282, 0.3125, 2.282, 0.3125, 2.325, 0.3125, 2.325, 0.3125, 2.282, 0.375, 2.282, 0.375, 2.325, 0.375, 2.325, 0.375, 2.282, 0.4375, 2.282, 0.4375, 2.325, 0.4375, 2.325, 0.4375, 2.282, 0.5, 2.282, 0.5, 2.325, 0.5, 2.325, 0.5, 2.282, 0.5625, 2.282, 0.5625, 2.325, 0.5625, 2.325, 0.5625, 2.282, 0.625, 2.282, 0.625, 2.325, 0.625, 2.325, 0.625, 2.282, 0.6875, 2.282, 0.6875, 2.325, 0.6875, 2.325, 0.6875, 2.282, 0.75, 2.282, 0.75, 2.325, 0.75, 2.325, 0.75, 2.282, 0.8125, 2.282, 0.8125, 2.325, 0.8125, 2.325, 0.8125, 2.282, 0.875, 2.282, 0.875, 2.325, 0.875, 2.325, 0.875, 2.282, 0.9375, 2.282, 0.9375, 2.325, 0.9375, 2.325, 0.9375, 2.282, 1.0, 2.282, 1.0, 2.325, 0.0, 2.282, 0.0, 2.224, 0.0625, 2.224, 0.0625, 2.282, 0.0625, 2.282, 0.0625, 2.224, 0.125, 2.224, 0.125, 2.282, 0.125, 2.282, 0.125, 2.224, 0.1875, 2.224, 0.1875, 2.282, 0.1875, 2.282, 0.1875, 2.224, 0.25, 2.224, 0.25, 2.282, 0.25, 2.282, 0.25, 2.224, 0.3125, 2.224, 0.3125, 2.282, 0.3125, 2.282, 0.3125, 2.224, 0.375, 2.224, 0.375, 2.282, 0.375, 2.282, 0.375, 2.224, 0.4375, 2.224, 0.4375, 2.282, 0.4375, 2.282, 0.4375, 2.224, 0.5, 2.224, 0.5, 2.282, 0.5, 2.282, 0.5, 2.224, 0.5625, 2.224, 0.5625, 2.282, 0.5625, 2.282, 0.5625, 2.224, 0.625, 2.224, 0.625, 2.282, 0.625, 2.282, 0.625, 2.224, 0.6875, 2.224, 0.6875, 2.282, 0.6875, 2.282, 0.6875, 2.224, 0.75, 2.224, 0.75, 2.282, 0.75, 2.282, 0.75, 2.224, 0.8125, 2.224, 0.8125, 2.282, 0.8125, 2.282, 0.8125, 2.224, 0.875, 2.224, 0.875, 2.282, 0.875, 2.282, 0.875, 2.224, 0.9375, 2.224, 0.9375, 2.282, 0.9375, 2.282, 0.9375, 2.224, 1.0, 2.224, 1.0, 2.282, 0.0, 2.224, 0.0, 2.158, 0.0625, 2.158, 0.0625, 2.224, 0.0625, 2.224, 0.0625, 2.158, 0.125, 2.158, 0.125, 2.224, 0.125, 2.224, 0.125, 2.158, 0.1875, 2.158, 0.1875, 2.224, 0.1875, 2.224, 0.1875, 2.158, 0.25, 2.158, 0.25, 2.224, 0.25, 2.224, 0.25, 2.158, 0.3125, 2.158, 0.3125, 2.224, 0.3125, 2.224, 0.3125, 2.158, 0.375, 2.158, 0.375, 2.224, 0.375, 2.224, 0.375, 2.158, 0.4375, 2.158, 0.4375, 2.224, 0.4375, 2.224, 0.4375, 2.158, 0.5, 2.158, 0.5, 2.224, 0.5, 2.224, 0.5, 2.158, 0.5625, 2.158, 0.5625, 2.224, 0.5625, 2.224, 0.5625, 2.158, 0.625, 2.158, 0.625, 2.224, 0.625, 2.224, 0.625, 2.158, 0.6875, 2.158, 0.6875, 2.224, 0.6875, 2.224, 0.6875, 2.158, 0.75, 2.158, 0.75, 2.224, 0.75, 2.224, 0.75, 2.158, 0.8125, 2.158, 0.8125, 2.224, 0.8125, 2.224, 0.8125, 2.158, 0.875, 2.158, 0.875, 2.224, 0.875, 2.224, 0.875, 2.158, 0.9375, 2.158, 0.9375, 2.224, 0.9375, 2.224, 0.9375, 2.158, 1.0, 2.158, 1.0, 2.224, 0.0, 2.158, 0.0, 2.139, 0.0625, 2.139, 0.0625, 2.158, 0.0625, 2.158, 0.0625, 2.139, 0.125, 2.139, 0.125, 2.158, 0.125, 2.158, 0.125, 2.139, 0.1875, 2.139, 0.1875, 2.158, 0.1875, 2.158, 0.1875, 2.139, 0.25, 2.139, 0.25, 2.158, 0.25, 2.158, 0.25, 2.139, 0.3125, 2.139, 0.3125, 2.158, 0.3125, 2.158, 0.3125, 2.139, 0.375, 2.139, 0.375, 2.158, 0.375, 2.158, 0.375, 2.139, 0.4375, 2.139, 0.4375, 2.158, 0.4375, 2.158, 0.4375, 2.139, 0.5, 2.139, 0.5, 2.158, 0.5, 2.158, 0.5, 2.139, 0.5625, 2.139, 0.5625, 2.158, 0.5625, 2.158, 0.5625, 2.139, 0.625, 2.139, 0.625, 2.158, 0.625, 2.158, 0.625, 2.139, 0.6875, 2.139, 0.6875, 2.158, 0.6875, 2.158, 0.6875, 2.139, 0.75, 2.139, 0.75, 2.158, 0.75, 2.158, 0.75, 2.139, 0.8125, 2.139, 0.8125, 2.158, 0.8125, 2.158, 0.8125, 2.139, 0.875, 2.139, 0.875, 2.158, 0.875, 2.158, 0.875, 2.139, 0.9375, 2.139, 0.9375, 2.158, 0.9375, 2.158, 0.9375, 2.139, 1.0, 2.139, 1.0, 2.158, 0.0, 2.139, 0.0, 2.091, 0.0625, 2.091, 0.0625, 2.139, 0.0625, 2.139, 0.0625, 2.091, 0.125, 2.091, 0.125, 2.139, 0.125, 2.139, 0.125, 2.091, 0.1875, 2.091, 0.1875, 2.139, 0.1875, 2.139, 0.1875, 2.091, 0.25, 2.091, 0.25, 2.139, 0.25, 2.139, 0.25, 2.091, 0.3125, 2.091, 0.3125, 2.139, 0.3125, 2.139, 0.3125, 2.091, 0.375, 2.091, 0.375, 2.139, 0.375, 2.139, 0.375, 2.091, 0.4375, 2.091, 0.4375, 2.139, 0.4375, 2.139, 0.4375, 2.091, 0.5, 2.091, 0.5, 2.139, 0.5, 2.139, 0.5, 2.091, 0.5625, 2.091, 0.5625, 2.139, 0.5625, 2.139, 0.5625, 2.091, 0.625, 2.091, 0.625, 2.139, 0.625, 2.139, 0.625, 2.091, 0.6875, 2.091, 0.6875, 2.139, 0.6875, 2.139, 0.6875, 2.091, 0.75, 2.091, 0.75, 2.139, 0.75, 2.139, 0.75, 2.091, 0.8125, 2.091, 0.8125, 2.139, 0.8125, 2.139, 0.8125, 2.091, 0.875, 2.091, 0.875, 2.139, 0.875, 2.139, 0.875, 2.091, 0.9375, 2.091, 0.9375, 2.139, 0.9375, 2.139, 0.9375, 2.091, 1.0, 2.091, 1.0, 2.139, 0.0, 2.091, 0.0, 2.062, 0.0625, 2.062, 0.0625, 2.091, 0.0625, 2.091, 0.0625, 2.062, 0.125, 2.062, 0.125, 2.091, 0.125, 2.091, 0.125, 2.062, 0.1875, 2.062, 0.1875, 2.091, 0.1875, 2.091, 0.1875, 2.062, 0.25, 2.062, 0.25, 2.091, 0.25, 2.091, 0.25, 2.062, 0.3125, 2.062, 0.3125, 2.091, 0.3125, 2.091, 0.3125, 2.062, 0.375, 2.062, 0.375, 2.091, 0.375, 2.091, 0.375, 2.062, 0.4375, 2.062, 0.4375, 2.091, 0.4375, 2.091, 0.4375, 2.062, 0.5, 2.062, 0.5, 2.091, 0.5, 2.091, 0.5, 2.062, 0.5625, 2.062, 0.5625, 2.091, 0.5625, 2.091, 0.5625, 2.062, 0.625, 2.062, 0.625, 2.091, 0.625, 2.091, 0.625, 2.062, 0.6875, 2.062, 0.6875, 2.091, 0.6875, 2.091, 0.6875, 2.062, 0.75, 2.062, 0.75, 2.091, 0.75, 2.091, 0.75, 2.062, 0.8125, 2.062, 0.8125, 2.091, 0.8125, 2.091, 0.8125, 2.062, 0.875, 2.062, 0.875, 2.091, 0.875, 2.091, 0.875, 2.062, 0.9375, 2.062, 0.9375, 2.091, 0.9375, 2.091, 0.9375, 2.062, 1.0, 2.062, 1.0, 2.091, 0.0, 2.062, 0.0, 1.997, 0.0625, 1.997, 0.0625, 2.062, 0.0625, 2.062, 0.0625, 1.997, 0.125, 1.997, 0.125, 2.062, 0.125, 2.062, 0.125, 1.997, 0.1875, 1.997, 0.1875, 2.062, 0.1875, 2.062, 0.1875, 1.997, 0.25, 1.997, 0.25, 2.062, 0.25, 2.062, 0.25, 1.997, 0.3125, 1.997, 0.3125, 2.062, 0.3125, 2.062, 0.3125, 1.997, 0.375, 1.997, 0.375, 2.062, 0.375, 2.062, 0.375, 1.997, 0.4375, 1.997, 0.4375, 2.062, 0.4375, 2.062, 0.4375, 1.997, 0.5, 1.997, 0.5, 2.062, 0.5, 2.062, 0.5, 1.997, 0.5625, 1.997, 0.5625, 2.062, 0.5625, 2.062, 0.5625, 1.997, 0.625, 1.997, 0.625, 2.062, 0.625, 2.062, 0.625, 1.997, 0.6875, 1.997, 0.6875, 2.062, 0.6875, 2.062, 0.6875, 1.997, 0.75, 1.997, 0.75, 2.062, 0.75, 2.062, 0.75, 1.997, 0.8125, 1.997, 0.8125, 2.062, 0.8125, 2.062, 0.8125, 1.997, 0.875, 1.997, 0.875, 2.062, 0.875, 2.062, 0.875, 1.997, 0.9375, 1.997, 0.9375, 2.062, 0.9375, 2.062, 0.9375, 1.997, 1.0, 1.997, 1.0, 2.062, 0.0, 1.997, 0.0, 1.89, 0.0625, 1.89, 0.0625, 1.997, 0.0625, 1.997, 0.0625, 1.89, 0.125, 1.89, 0.125, 1.997, 0.125, 1.997, 0.125, 1.89, 0.1875, 1.89, 0.1875, 1.997, 0.1875, 1.997, 0.1875, 1.89, 0.25, 1.89, 0.25, 1.997, 0.25, 1.997, 0.25, 1.89, 0.3125, 1.89, 0.3125, 1.997, 0.3125, 1.997, 0.3125, 1.89, 0.375, 1.89, 0.375, 1.997, 0.375, 1.997, 0.375, 1.89, 0.4375, 1.89, 0.4375, 1.997, 0.4375, 1.997, 0.4375, 1.89, 0.5, 1.89, 0.5, 1.997, 0.5, 1.997, 0.5, 1.89, 0.5625, 1.89, 0.5625, 1.997, 0.5625, 1.997, 0.5625, 1.89, 0.625, 1.89, 0.625, 1.997, 0.625, 1.997, 0.625, 1.89, 0.6875, 1.89, 0.6875, 1.997, 0.6875, 1.997, 0.6875, 1.89, 0.75, 1.89, 0.75, 1.997, 0.75, 1.997, 0.75, 1.89, 0.8125, 1.89, 0.8125, 1.997, 0.8125, 1.997, 0.8125, 1.89, 0.875, 1.89, 0.875, 1.997, 0.875, 1.997, 0.875, 1.89, 0.9375, 1.89, 0.9375, 1.997, 0.9375, 1.997, 0.9375, 1.89, 1.0, 1.89, 1.0, 1.997, 0.0, 1.89, 0.0, 1.891, 0.0625, 1.891, 0.0625, 1.89, 0.0625, 1.89, 0.0625, 1.891, 0.125, 1.891, 0.125, 1.89, 0.125, 1.89, 0.125, 1.891, 0.1875, 1.891, 0.1875, 1.89, 0.1875, 1.89, 0.1875, 1.891, 0.25, 1.891, 0.25, 1.89, 0.25, 1.89, 0.25, 1.891, 0.3125, 1.891, 0.3125, 1.89, 0.3125, 1.89, 0.3125, 1.891, 0.375, 1.891, 0.375, 1.89, 0.375, 1.89, 0.375, 1.891, 0.4375, 1.891, 0.4375, 1.89, 0.4375, 1.89, 0.4375, 1.891, 0.5, 1.891, 0.5, 1.89, 0.5, 1.89, 0.5, 1.891, 0.5625, 1.891, 0.5625, 1.89, 0.5625, 1.89, 0.5625, 1.891, 0.625, 1.891, 0.625, 1.89, 0.625, 1.89, 0.625, 1.891, 0.6875, 1.891, 0.6875, 1.89, 0.6875, 1.89, 0.6875, 1.891, 0.75, 1.891, 0.75, 1.89, 0.75, 1.89, 0.75, 1.891, 0.8125, 1.891, 0.8125, 1.89, 0.8125, 1.89, 0.8125, 1.891, 0.875, 1.891, 0.875, 1.89, 0.875, 1.89, 0.875, 1.891, 0.9375, 1.891, 0.9375, 1.89, 0.9375, 1.89, 0.9375, 1.891, 1.0, 1.891, 1.0, 1.89, 0.0, 1.891, 0.0, 1.859, 0.0625, 1.859, 0.0625, 1.891, 0.0625, 1.891, 0.0625, 1.859, 0.125, 1.859, 0.125, 1.891, 0.125, 1.891, 0.125, 1.859, 0.1875, 1.859, 0.1875, 1.891, 0.1875, 1.891, 0.1875, 1.859, 0.25, 1.859, 0.25, 1.891, 0.25, 1.891, 0.25, 1.859, 0.3125, 1.859, 0.3125, 1.891, 0.3125, 1.891, 0.3125, 1.859, 0.375, 1.859, 0.375, 1.891, 0.375, 1.891, 0.375, 1.859, 0.4375, 1.859, 0.4375, 1.891, 0.4375, 1.891, 0.4375, 1.859, 0.5, 1.859, 0.5, 1.891, 0.5, 1.891, 0.5, 1.859, 0.5625, 1.859, 0.5625, 1.891, 0.5625, 1.891, 0.5625, 1.859, 0.625, 1.859, 0.625, 1.891, 0.625, 1.891, 0.625, 1.859, 0.6875, 1.859, 0.6875, 1.891, 0.6875, 1.891, 0.6875, 1.859, 0.75, 1.859, 0.75, 1.891, 0.75, 1.891, 0.75, 1.859, 0.8125, 1.859, 0.8125, 1.891, 0.8125, 1.891, 0.8125, 1.859, 0.875, 1.859, 0.875, 1.891, 0.875, 1.891, 0.875, 1.859, 0.9375, 1.859, 0.9375, 1.891, 0.9375, 1.891, 0.9375, 1.859, 1.0, 1.859, 1.0, 1.891, 0.0, 1.859, 0.0, 1.859, 0.0625, 1.859, 0.0625, 1.859, 0.0625, 1.859, 0.0625, 1.859, 0.125, 1.859, 0.125, 1.859, 0.125, 1.859, 0.125, 1.859, 0.1875, 1.859, 0.1875, 1.859, 0.1875, 1.859, 0.1875, 1.859, 0.25, 1.859, 0.25, 1.859, 0.25, 1.859, 0.25, 1.859, 0.3125, 1.859, 0.3125, 1.859, 0.3125, 1.859, 0.3125, 1.859, 0.375, 1.859, 0.375, 1.859, 0.375, 1.859, 0.375, 1.859, 0.4375, 1.859, 0.4375, 1.859, 0.4375, 1.859, 0.4375, 1.859, 0.5, 1.859, 0.5, 1.859, 0.5, 1.859, 0.5, 1.859, 0.5625, 1.859, 0.5625, 1.859, 0.5625, 1.859, 0.5625, 1.859, 0.625, 1.859, 0.625, 1.859, 0.625, 1.859, 0.625, 1.859, 0.6875, 1.859, 0.6875, 1.859, 0.6875, 1.859, 0.6875, 1.859, 0.75, 1.859, 0.75, 1.859, 0.75, 1.859, 0.75, 1.859, 0.8125, 1.859, 0.8125, 1.859, 0.8125, 1.859, 0.8125, 1.859, 0.875, 1.859, 0.875, 1.859, 0.875, 1.859, 0.875, 1.859, 0.9375, 1.859, 0.9375, 1.859, 0.9375, 1.859, 0.9375, 1.859, 1.0, 1.859, 1.0, 1.859, 0.5004, 1.087, 0.5004, 0.08688, 0.6225, 0.0869, 0.6214, 1.087, 0.6214, 1.087, 0.6225, 0.0869, 0.7445, 0.08696, 0.7425, 1.087, 0.7425, 1.087, 0.7445, 0.08696, 0.8665, 0.08705, 0.8635, 1.087, 0.8635, 1.087, 0.8665, 0.08705, 0.9885, 0.08717, 0.9845, 1.087, 0.01581, 1.0, 0.01176, 0.0002913, 0.1338, 0.0001638, 0.1368, 0.9999, 0.1368, 0.9999, 0.1338, 0.0001638, 0.2558, 7.283e-05, 0.2578, 0.9998, 0.2578, 0.9998, 0.2558, 7.283e-05, 0.3779, 1.826e-05, 0.3789, 0.9997, 0.3789, 0.9997, 0.3779, 1.826e-05, 0.4999, 0.0, 0.4999, 0.9997, 0.4999, 0.9997, 0.4999, 0.0, 0.6219, 1.81e-05, 0.6209, 0.9997, 0.6209, 0.9997, 0.6219, 1.81e-05, 0.7439, 7.257e-05, 0.7419, 0.9998, 0.7419, 0.9998, 0.7439, 7.257e-05, 0.866, 0.0001635, 0.8629, 0.9999, 0.8629, 0.9999, 0.866, 0.0001635, 0.988, 0.0002907, 0.984, 1.0, 0.01635, 1.087, 0.01231, 0.08718, 0.1343, 0.08705, 0.1374, 1.087, 0.1374, 1.087, 0.1343, 0.08705, 0.2564, 0.08696, 0.2584, 1.087, 0.2584, 1.087, 0.2564, 0.08696, 0.3784, 0.0869, 0.3794, 1.087, 0.3794, 1.087, 0.3784, 0.0869, 0.5004, 0.08688, 0.5004, 1.087, 0.0, -1.773, 0.0, -1.773, 0.0625, -1.773, 0.0625, -1.773, 0.0625, -1.773, 0.0625, -1.773, 0.125, -1.773, 0.125, -1.773, 0.125, -1.773, 0.125, -1.773, 0.1875, -1.773, 0.1875, -1.773, 0.1875, -1.773, 0.1875, -1.773, 0.25, -1.773, 0.25, -1.773, 0.25, -1.773, 0.25, -1.773, 0.3125, -1.773, 0.3125, -1.773, 0.3125, -1.773, 0.3125, -1.773, 0.375, -1.773, 0.375, -1.773, 0.375, -1.773, 0.375, -1.773, 0.4375, -1.773, 0.4375, -1.773, 0.4375, -1.773, 0.4375, -1.773, 0.5, -1.773, 0.5, -1.773, 0.5, -1.773, 0.5, -1.773, 0.5625, -1.773, 0.5625, -1.773, 0.5625, -1.773, 0.5625, -1.773, 0.625, -1.773, 0.625, -1.773, 0.625, -1.773, 0.625, -1.773, 0.6875, -1.773, 0.6875, -1.773, 0.6875, -1.773, 0.6875, -1.773, 0.75, -1.773, 0.75, -1.773, 0.75, -1.773, 0.75, -1.773, 0.8125, -1.773, 0.8125, -1.773, 0.8125, -1.773, 0.8125, -1.773, 0.875, -1.773, 0.875, -1.773, 0.875, -1.773, 0.875, -1.773, 0.9375, -1.773, 0.9375, -1.773, 0.9375, -1.773, 0.9375, -1.773, 1.0, -1.773, 1.0, -1.773, 0.0, -1.773, 0.0, -1.815, 0.0625, -1.815, 0.0625, -1.773, 0.0625, -1.773, 0.0625, -1.815, 0.125, -1.815, 0.125, -1.773, 0.125, -1.773, 0.125, -1.815, 0.1875, -1.815, 0.1875, -1.773, 0.1875, -1.773, 0.1875, -1.815, 0.25, -1.815, 0.25, -1.773, 0.25, -1.773, 0.25, -1.815, 0.3125, -1.815, 0.3125, -1.773, 0.3125, -1.773, 0.3125, -1.815, 0.375, -1.815, 0.375, -1.773, 0.375, -1.773, 0.375, -1.815, 0.4375, -1.815, 0.4375, -1.773, 0.4375, -1.773, 0.4375, -1.815, 0.5, -1.815, 0.5, -1.773, 0.5, -1.773, 0.5, -1.815, 0.5625, -1.815, 0.5625, -1.773, 0.5625, -1.773, 0.5625, -1.815, 0.625, -1.815, 0.625, -1.773, 0.625, -1.773, 0.625, -1.815, 0.6875, -1.815, 0.6875, -1.773, 0.6875, -1.773, 0.6875, -1.815, 0.75, -1.815, 0.75, -1.773, 0.75, -1.773, 0.75, -1.815, 0.8125, -1.815, 0.8125, -1.773, 0.8125, -1.773, 0.8125, -1.815, 0.875, -1.815, 0.875, -1.773, 0.875, -1.773, 0.875, -1.815, 0.9375, -1.815, 0.9375, -1.773, 0.9375, -1.773, 0.9375, -1.815, 1.0, -1.815, 1.0, -1.773, 0.0, -1.815, 0.0, -1.821, 0.0625, -1.821, 0.0625, -1.815, 0.0625, -1.815, 0.0625, -1.821, 0.125, -1.821, 0.125, -1.815, 0.125, -1.815, 0.125, -1.821, 0.1875, -1.821, 0.1875, -1.815, 0.1875, -1.815, 0.1875, -1.821, 0.25, -1.821, 0.25, -1.815, 0.25, -1.815, 0.25, -1.821, 0.3125, -1.821, 0.3125, -1.815, 0.3125, -1.815, 0.3125, -1.821, 0.375, -1.821, 0.375, -1.815, 0.375, -1.815, 0.375, -1.821, 0.4375, -1.821, 0.4375, -1.815, 0.4375, -1.815, 0.4375, -1.821, 0.5, -1.821, 0.5, -1.815, 0.5, -1.815, 0.5, -1.821, 0.5625, -1.821, 0.5625, -1.815, 0.5625, -1.815, 0.5625, -1.821, 0.625, -1.821, 0.625, -1.815, 0.625, -1.815, 0.625, -1.821, 0.6875, -1.821, 0.6875, -1.815, 0.6875, -1.815, 0.6875, -1.821, 0.75, -1.821, 0.75, -1.815, 0.75, -1.815, 0.75, -1.821, 0.8125, -1.821, 0.8125, -1.815, 0.8125, -1.815, 0.8125, -1.821, 0.875, -1.821, 0.875, -1.815, 0.875, -1.815, 0.875, -1.821, 0.9375, -1.821, 0.9375, -1.815, 0.9375, -1.815, 0.9375, -1.821, 1.0, -1.821, 1.0, -1.815, 0.0, -1.821, 0.0, -1.833, 0.0625, -1.833, 0.0625, -1.821, 0.0625, -1.821, 0.0625, -1.833, 0.125, -1.833, 0.125, -1.821, 0.125, -1.821, 0.125, -1.833, 0.1875, -1.833, 0.1875, -1.821, 0.1875, -1.821, 0.1875, -1.833, 0.25, -1.833, 0.25, -1.821, 0.25, -1.821, 0.25, -1.833, 0.3125, -1.833, 0.3125, -1.821, 0.3125, -1.821, 0.3125, -1.833, 0.375, -1.833, 0.375, -1.821, 0.375, -1.821, 0.375, -1.833, 0.4375, -1.833, 0.4375, -1.821, 0.4375, -1.821, 0.4375, -1.833, 0.5, -1.833, 0.5, -1.821, 0.5, -1.821, 0.5, -1.833, 0.5625, -1.833, 0.5625, -1.821, 0.5625, -1.821, 0.5625, -1.833, 0.625, -1.833, 0.625, -1.821, 0.625, -1.821, 0.625, -1.833, 0.6875, -1.833, 0.6875, -1.821, 0.6875, -1.821, 0.6875, -1.833, 0.75, -1.833, 0.75, -1.821, 0.75, -1.821, 0.75, -1.833, 0.8125, -1.833, 0.8125, -1.821, 0.8125, -1.821, 0.8125, -1.833, 0.875, -1.833, 0.875, -1.821, 0.875, -1.821, 0.875, -1.833, 0.9375, -1.833, 0.9375, -1.821, 0.9375, -1.821, 0.9375, -1.833, 1.0, -1.833, 1.0, -1.821, 0.0, -1.833, 0.0, -1.852, 0.0625, -1.852, 0.0625, -1.833, 0.0625, -1.833, 0.0625, -1.852, 0.125, -1.852, 0.125, -1.833, 0.125, -1.833, 0.125, -1.852, 0.1875, -1.852, 0.1875, -1.833, 0.1875, -1.833, 0.1875, -1.852, 0.25, -1.852, 0.25, -1.833, 0.25, -1.833, 0.25, -1.852, 0.3125, -1.852, 0.3125, -1.833, 0.3125, -1.833, 0.3125, -1.852, 0.375, -1.852, 0.375, -1.833, 0.375, -1.833, 0.375, -1.852, 0.4375, -1.852, 0.4375, -1.833, 0.4375, -1.833, 0.4375, -1.852, 0.5, -1.852, 0.5, -1.833, 0.5, -1.833, 0.5, -1.852, 0.5625, -1.852, 0.5625, -1.833, 0.5625, -1.833, 0.5625, -1.852, 0.625, -1.852, 0.625, -1.833, 0.625, -1.833, 0.625, -1.852, 0.6875, -1.852, 0.6875, -1.833, 0.6875, -1.833, 0.6875, -1.852, 0.75, -1.852, 0.75, -1.833, 0.75, -1.833, 0.75, -1.852, 0.8125, -1.852, 0.8125, -1.833, 0.8125, -1.833, 0.8125, -1.852, 0.875, -1.852, 0.875, -1.833, 0.875, -1.833, 0.875, -1.852, 0.9375, -1.852, 0.9375, -1.833, 0.9375, -1.833, 0.9375, -1.852, 1.0, -1.852, 1.0, -1.833, 0.0, -1.852, 0.0, -1.856, 0.0625, -1.856, 0.0625, -1.852, 0.0625, -1.852, 0.0625, -1.856, 0.125, -1.856, 0.125, -1.852, 0.125, -1.852, 0.125, -1.856, 0.1875, -1.856, 0.1875, -1.852, 0.1875, -1.852, 0.1875, -1.856, 0.25, -1.856, 0.25, -1.852, 0.25, -1.852, 0.25, -1.856, 0.3125, -1.856, 0.3125, -1.852, 0.3125, -1.852, 0.3125, -1.856, 0.375, -1.856, 0.375, -1.852, 0.375, -1.852, 0.375, -1.856, 0.4375, -1.856, 0.4375, -1.852, 0.4375, -1.852, 0.4375, -1.856, 0.5, -1.856, 0.5, -1.852, 0.5, -1.852, 0.5, -1.856, 0.5625, -1.856, 0.5625, -1.852, 0.5625, -1.852, 0.5625, -1.856, 0.625, -1.856, 0.625, -1.852, 0.625, -1.852, 0.625, -1.856, 0.6875, -1.856, 0.6875, -1.852, 0.6875, -1.852, 0.6875, -1.856, 0.75, -1.856, 0.75, -1.852, 0.75, -1.852, 0.75, -1.856, 0.8125, -1.856, 0.8125, -1.852, 0.8125, -1.852, 0.8125, -1.856, 0.875, -1.856, 0.875, -1.852, 0.875, -1.852, 0.875, -1.856, 0.9375, -1.856, 0.9375, -1.852, 0.9375, -1.852, 0.9375, -1.856, 1.0, -1.856, 1.0, -1.852, 0.0, -1.856, 0.0, -2.157, 0.0625, -2.157, 0.0625, -1.856, 0.0625, -1.856, 0.0625, -2.157, 0.125, -2.157, 0.125, -1.856, 0.125, -1.856, 0.125, -2.157, 0.1875, -2.157, 0.1875, -1.856, 0.1875, -1.856, 0.1875, -2.157, 0.25, -2.157, 0.25, -1.856, 0.25, -1.856, 0.25, -2.157, 0.3125, -2.157, 0.3125, -1.856, 0.3125, -1.856, 0.3125, -2.157, 0.375, -2.157, 0.375, -1.856, 0.375, -1.856, 0.375, -2.157, 0.4375, -2.157, 0.4375, -1.856, 0.4375, -1.856, 0.4375, -2.157, 0.5, -2.157, 0.5, -1.856, 0.5, -1.856, 0.5, -2.157, 0.5625, -2.157, 0.5625, -1.856, 0.5625, -1.856, 0.5625, -2.157, 0.625, -2.157, 0.625, -1.856, 0.625, -1.856, 0.625, -2.157, 0.6875, -2.157, 0.6875, -1.856, 0.6875, -1.856, 0.6875, -2.157, 0.75, -2.157, 0.75, -1.856, 0.75, -1.856, 0.75, -2.157, 0.8125, -2.157, 0.8125, -1.856, 0.8125, -1.856, 0.8125, -2.157, 0.875, -2.157, 0.875, -1.856, 0.875, -1.856, 0.875, -2.157, 0.9375, -2.157, 0.9375, -1.856, 0.9375, -1.856, 0.9375, -2.157, 1.0, -2.157, 1.0, -1.856, 0.0, -2.157, 0.0, -2.156, 0.0625, -2.156, 0.0625, -2.157, 0.0625, -2.157, 0.0625, -2.156, 0.125, -2.156, 0.125, -2.157, 0.125, -2.157, 0.125, -2.156, 0.1875, -2.156, 0.1875, -2.157, 0.1875, -2.157, 0.1875, -2.156, 0.25, -2.156, 0.25, -2.157, 0.25, -2.157, 0.25, -2.156, 0.3125, -2.156, 0.3125, -2.157, 0.3125, -2.157, 0.3125, -2.156, 0.375, -2.156, 0.375, -2.157, 0.375, -2.157, 0.375, -2.156, 0.4375, -2.156, 0.4375, -2.157, 0.4375, -2.157, 0.4375, -2.156, 0.5, -2.156, 0.5, -2.157, 0.5, -2.157, 0.5, -2.156, 0.5625, -2.156, 0.5625, -2.157, 0.5625, -2.157, 0.5625, -2.156, 0.625, -2.156, 0.625, -2.157, 0.625, -2.157, 0.625, -2.156, 0.6875, -2.156, 0.6875, -2.157, 0.6875, -2.157, 0.6875, -2.156, 0.75, -2.156, 0.75, -2.157, 0.75, -2.157, 0.75, -2.156, 0.8125, -2.156, 0.8125, -2.157, 0.8125, -2.157, 0.8125, -2.156, 0.875, -2.156, 0.875, -2.157, 0.875, -2.157, 0.875, -2.156, 0.9375, -2.156, 0.9375, -2.157, 0.9375, -2.157, 0.9375, -2.156, 1.0, -2.156, 1.0, -2.157, 0.0, -2.156, 0.0, -2.172, 0.0625, -2.172, 0.0625, -2.156, 0.0625, -2.156, 0.0625, -2.172, 0.125, -2.172, 0.125, -2.156, 0.125, -2.156, 0.125, -2.172, 0.1875, -2.172, 0.1875, -2.156, 0.1875, -2.156, 0.1875, -2.172, 0.25, -2.172, 0.25, -2.156, 0.25, -2.156, 0.25, -2.172, 0.3125, -2.172, 0.3125, -2.156, 0.3125, -2.156, 0.3125, -2.172, 0.375, -2.172, 0.375, -2.156, 0.375, -2.156, 0.375, -2.172, 0.4375, -2.172, 0.4375, -2.156, 0.4375, -2.156, 0.4375, -2.172, 0.5, -2.172, 0.5, -2.156, 0.5, -2.156, 0.5, -2.172, 0.5625, -2.172, 0.5625, -2.156, 0.5625, -2.156, 0.5625, -2.172, 0.625, -2.172, 0.625, -2.156, 0.625, -2.156, 0.625, -2.172, 0.6875, -2.172, 0.6875, -2.156, 0.6875, -2.156, 0.6875, -2.172, 0.75, -2.172, 0.75, -2.156, 0.75, -2.156, 0.75, -2.172, 0.8125, -2.172, 0.8125, -2.156, 0.8125, -2.156, 0.8125, -2.172, 0.875, -2.172, 0.875, -2.156, 0.875, -2.156, 0.875, -2.172, 0.9375, -2.172, 0.9375, -2.156, 0.9375, -2.156, 0.9375, -2.172, 1.0, -2.172, 1.0, -2.156])
me_beziercurve_002.materials.append(mat_ultramarinblau_001)
me_beziercurve_002.materials.append(mat_plakat1_001)
me_beziercurve_002.materials.append(mat_plakat2_001)
me_beziercurve_002.auto_texspace = False
me_beziercurve_002.update()

# ---- objects
ob_camera = bpy.data.objects.new('Camera', cam_camera)
ob_beziercurve_001 = bpy.data.objects.new('BezierCurve.001', me_beziercurve_002)

# ---- transforms, parenting, visibility, modifiers, constraints
ob_camera.location = (11.0, -11.0, 2.43)
ob_camera.rotation_euler = (1.571, 0.0, 0.7854)
ob_beziercurve_001.location = (0.0, 0.0, 2.164)
_m = ob_beziercurve_001.modifiers.new('Auto Smooth', 'NODES')
_m.node_group = ng_auto_smooth
_gi = [s.identifier for s in ng_auto_smooth.interface.items_tree if s.item_type == 'SOCKET' and s.in_out == 'INPUT']
_m[_gi[1]] = 1.047  # Angle

# ---- collection membership
scene.collection.objects.link(ob_camera)
scene.collection.objects.link(ob_beziercurve_001)

# ---- scene / render settings (as saved in the file)
scene.camera = ob_camera
scene.frame_start = 1; scene.frame_end = 250; scene.frame_set(1)
scene.render.engine = 'CYCLES'
scene.render.resolution_x = 500
scene.render.resolution_y = 500
scene.cycles.sampling_pattern = 'TABULATED_SOBOL'
scene.cycles.use_light_tree = False
scene.view_settings.view_transform = 'Filmic'
bpy.context.view_layer.update()

# ---- added for rendering (the .blend has no usable light): sun
light_auto_sun = bpy.data.lights.new('AutoSun', 'SUN')
light_auto_sun.energy = 3.0
light_auto_sun.angle = 0.0523599
ob_auto_sun = bpy.data.objects.new('AutoSun', light_auto_sun)
scene.collection.objects.link(ob_auto_sun)
ob_auto_sun.rotation_euler = (0.872665, 0.174533, 0.523599)
bpy.context.view_layer.update()
